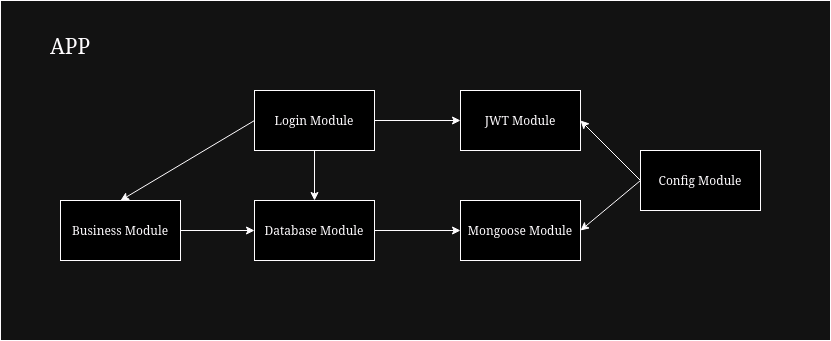

The diagram above was exported from draw.io. Its source (the exported page's mxGraphModel, read from the mxfile embedded in the PNG):
<mxGraphModel dx="1050" dy="563" grid="1" gridSize="10" guides="1" tooltips="1" connect="1" arrows="1" fold="1" page="1" pageScale="1" pageWidth="827" pageHeight="1169" math="0" shadow="0">
  <root>
    <mxCell id="0" />
    <mxCell id="1" parent="0" />
    <mxCell id="0zly3Y5FkeGpOb0RRb_2-1" value="&lt;div&gt;Login Module&lt;/div&gt;" style="rounded=0;whiteSpace=wrap;html=1;" vertex="1" parent="1">
      <mxGeometry x="354" y="140" width="120" height="60" as="geometry" />
    </mxCell>
    <mxCell id="0zly3Y5FkeGpOb0RRb_2-2" value="&lt;div&gt;Business Module&lt;/div&gt;" style="rounded=0;whiteSpace=wrap;html=1;" vertex="1" parent="1">
      <mxGeometry x="160" y="250" width="120" height="60" as="geometry" />
    </mxCell>
    <mxCell id="0zly3Y5FkeGpOb0RRb_2-3" value="&lt;div&gt;Database Module&lt;/div&gt;" style="rounded=0;whiteSpace=wrap;html=1;" vertex="1" parent="1">
      <mxGeometry x="354" y="250" width="120" height="60" as="geometry" />
    </mxCell>
    <mxCell id="0zly3Y5FkeGpOb0RRb_2-4" value="&lt;div&gt;Config Module&lt;/div&gt;" style="rounded=0;whiteSpace=wrap;html=1;" vertex="1" parent="1">
      <mxGeometry x="740" y="200" width="120" height="60" as="geometry" />
    </mxCell>
    <mxCell id="0zly3Y5FkeGpOb0RRb_2-5" value="&lt;div&gt;Mongoose Module&lt;/div&gt;" style="rounded=0;whiteSpace=wrap;html=1;" vertex="1" parent="1">
      <mxGeometry x="560" y="250" width="120" height="60" as="geometry" />
    </mxCell>
    <mxCell id="0zly3Y5FkeGpOb0RRb_2-6" value="&lt;div&gt;JWT Module&lt;/div&gt;" style="rounded=0;whiteSpace=wrap;html=1;" vertex="1" parent="1">
      <mxGeometry x="560" y="140" width="120" height="60" as="geometry" />
    </mxCell>
    <mxCell id="0zly3Y5FkeGpOb0RRb_2-7" value="" style="edgeStyle=none;orthogonalLoop=1;jettySize=auto;html=1;rounded=0;exitX=0;exitY=0.5;exitDx=0;exitDy=0;entryX=1;entryY=0.5;entryDx=0;entryDy=0;" edge="1" parent="1" source="0zly3Y5FkeGpOb0RRb_2-4" target="0zly3Y5FkeGpOb0RRb_2-5">
      <mxGeometry width="80" relative="1" as="geometry">
        <mxPoint x="630" y="460" as="sourcePoint" />
        <mxPoint x="770" y="390" as="targetPoint" />
        <Array as="points" />
      </mxGeometry>
    </mxCell>
    <mxCell id="0zly3Y5FkeGpOb0RRb_2-8" value="" style="edgeStyle=none;orthogonalLoop=1;jettySize=auto;html=1;rounded=0;exitX=0;exitY=0.5;exitDx=0;exitDy=0;entryX=1;entryY=0.5;entryDx=0;entryDy=0;" edge="1" parent="1" source="0zly3Y5FkeGpOb0RRb_2-4" target="0zly3Y5FkeGpOb0RRb_2-6">
      <mxGeometry width="80" relative="1" as="geometry">
        <mxPoint x="760" y="330" as="sourcePoint" />
        <mxPoint x="840" y="330" as="targetPoint" />
        <Array as="points" />
      </mxGeometry>
    </mxCell>
    <mxCell id="0zly3Y5FkeGpOb0RRb_2-9" value="" style="edgeStyle=none;orthogonalLoop=1;jettySize=auto;html=1;rounded=0;exitX=1;exitY=0.5;exitDx=0;exitDy=0;entryX=0;entryY=0.5;entryDx=0;entryDy=0;" edge="1" parent="1" source="0zly3Y5FkeGpOb0RRb_2-1" target="0zly3Y5FkeGpOb0RRb_2-6">
      <mxGeometry width="80" relative="1" as="geometry">
        <mxPoint x="510" y="180" as="sourcePoint" />
        <mxPoint x="590" y="180" as="targetPoint" />
        <Array as="points" />
      </mxGeometry>
    </mxCell>
    <mxCell id="0zly3Y5FkeGpOb0RRb_2-11" value="" style="edgeStyle=none;orthogonalLoop=1;jettySize=auto;html=1;rounded=0;exitX=0.5;exitY=1;exitDx=0;exitDy=0;entryX=0.5;entryY=0;entryDx=0;entryDy=0;" edge="1" parent="1" source="0zly3Y5FkeGpOb0RRb_2-1" target="0zly3Y5FkeGpOb0RRb_2-3">
      <mxGeometry width="80" relative="1" as="geometry">
        <mxPoint x="410" y="220" as="sourcePoint" />
        <mxPoint x="490" y="220" as="targetPoint" />
        <Array as="points" />
      </mxGeometry>
    </mxCell>
    <mxCell id="0zly3Y5FkeGpOb0RRb_2-12" value="" style="edgeStyle=none;orthogonalLoop=1;jettySize=auto;html=1;rounded=0;exitX=0;exitY=0.5;exitDx=0;exitDy=0;entryX=0.5;entryY=0;entryDx=0;entryDy=0;" edge="1" parent="1" source="0zly3Y5FkeGpOb0RRb_2-1" target="0zly3Y5FkeGpOb0RRb_2-2">
      <mxGeometry width="80" relative="1" as="geometry">
        <mxPoint x="370" y="310" as="sourcePoint" />
        <mxPoint x="450" y="310" as="targetPoint" />
        <Array as="points" />
      </mxGeometry>
    </mxCell>
    <mxCell id="0zly3Y5FkeGpOb0RRb_2-13" value="" style="edgeStyle=none;orthogonalLoop=1;jettySize=auto;html=1;rounded=0;exitX=1;exitY=0.5;exitDx=0;exitDy=0;entryX=0;entryY=0.5;entryDx=0;entryDy=0;" edge="1" parent="1" source="0zly3Y5FkeGpOb0RRb_2-2" target="0zly3Y5FkeGpOb0RRb_2-3">
      <mxGeometry width="80" relative="1" as="geometry">
        <mxPoint x="390" y="390" as="sourcePoint" />
        <mxPoint x="470" y="390" as="targetPoint" />
        <Array as="points" />
      </mxGeometry>
    </mxCell>
    <mxCell id="0zly3Y5FkeGpOb0RRb_2-14" value="" style="edgeStyle=none;orthogonalLoop=1;jettySize=auto;html=1;rounded=0;exitX=1;exitY=0.5;exitDx=0;exitDy=0;entryX=0;entryY=0.5;entryDx=0;entryDy=0;" edge="1" parent="1" source="0zly3Y5FkeGpOb0RRb_2-3" target="0zly3Y5FkeGpOb0RRb_2-5">
      <mxGeometry width="80" relative="1" as="geometry">
        <mxPoint x="490" y="400" as="sourcePoint" />
        <mxPoint x="570" y="400" as="targetPoint" />
        <Array as="points" />
      </mxGeometry>
    </mxCell>
    <mxCell id="0zly3Y5FkeGpOb0RRb_2-16" value="" style="rounded=0;whiteSpace=wrap;html=1;fillColor=none;" vertex="1" parent="1">
      <mxGeometry x="100" y="50" width="830" height="340" as="geometry" />
    </mxCell>
    <mxCell id="0zly3Y5FkeGpOb0RRb_2-18" value="&lt;font style=&quot;font-size: 21px;&quot;&gt;APP&lt;/font&gt;" style="text;html=1;align=center;verticalAlign=middle;whiteSpace=wrap;rounded=0;" vertex="1" parent="1">
      <mxGeometry x="120" y="70" width="100" height="50" as="geometry" />
    </mxCell>
  </root>
</mxGraphModel>